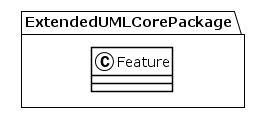

The diagram above was rendered by PlantUML. Its source (embedded in the PNG):
@startuml
!theme plain
package ExtendedUMLCorePackage {
class Feature {
}
}
@enduml